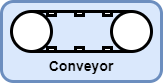

The diagram above was exported from draw.io. Its source (the exported page's mxGraphModel, read from the mxfile embedded in the PNG):
<mxGraphModel dx="1259" dy="812" grid="1" gridSize="10" guides="1" tooltips="1" connect="1" arrows="1" fold="1" page="1" pageScale="1" pageWidth="827" pageHeight="1169" math="0" shadow="0">
  <root>
    <mxCell id="0" />
    <mxCell id="1" parent="0" />
    <mxCell id="X3q6CZ2AwkLl1khtOY1b-1" value="" style="rounded=1;whiteSpace=wrap;html=1;fillColor=#dae8fc;strokeColor=#6c8ebf;strokeWidth=3;" vertex="1" parent="1">
      <mxGeometry x="200" y="200" width="160" height="80" as="geometry" />
    </mxCell>
    <mxCell id="X3q6CZ2AwkLl1khtOY1b-2" value="" style="verticalLabelPosition=bottom;outlineConnect=0;align=center;dashed=0;html=1;verticalAlign=top;shape=mxgraph.pid2misc.conveyor;strokeWidth=3;" vertex="1" parent="1">
      <mxGeometry x="210" y="210" width="140" height="40" as="geometry" />
    </mxCell>
    <mxCell id="X3q6CZ2AwkLl1khtOY1b-3" value="&lt;b&gt;&lt;font style=&quot;font-size: 14px;&quot;&gt;Conveyor&lt;/font&gt;&lt;/b&gt;" style="text;html=1;strokeColor=none;fillColor=none;align=center;verticalAlign=middle;whiteSpace=wrap;rounded=0;" vertex="1" parent="1">
      <mxGeometry x="250" y="250" width="60" height="30" as="geometry" />
    </mxCell>
  </root>
</mxGraphModel>